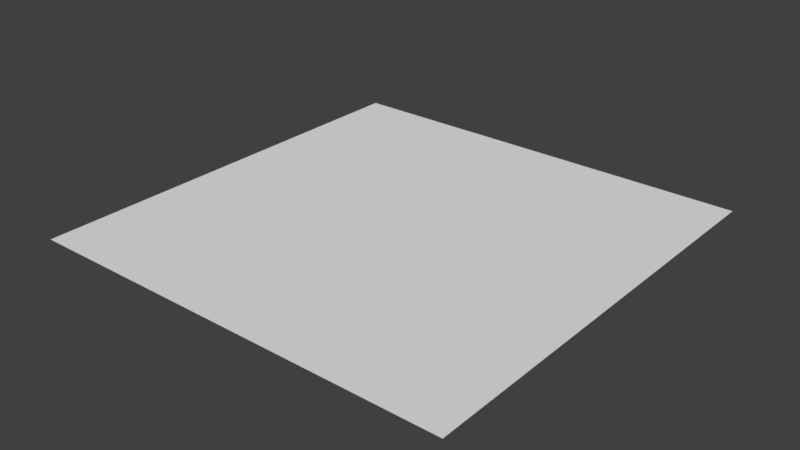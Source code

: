 # Source: alembic-user.blend  (saved by Blender 2.79.2; exported with 4.5.12 LTS)
import bpy
from mathutils import Matrix  # noqa: F401  (used for matrix-valued properties, if any)

bpy.ops.wm.read_factory_settings(use_empty=True)
scene = bpy.context.scene
scene.name = 'Scene'

# ---- collections
col_collection_1 = bpy.data.collections.new('Collection 1'); scene.collection.children.link(col_collection_1)

# ---- world
world_world = bpy.data.worlds.new('World'); scene.world = world_world
world_world.use_nodes = True; world_world.node_tree.nodes.clear()
_N = world_world.node_tree.nodes; _L = world_world.node_tree.links
n0 = _N.new('ShaderNodeOutputWorld'); n0.name = 'World Output'; n0.location = (300, 300)
n1 = _N.new('ShaderNodeBackground'); n1.name = 'Background'; n1.location = (10, 300)
n1.inputs[0].default_value = (0.05088, 0.05088, 0.05088, 1.0)
n2 = _N.new('ShaderNodeTexEnvironment'); n2.name = 'Environment Texture'; n2.location = (-224, 300)
n2.width = 140
n3 = _N.new('ShaderNodeMapping'); n3.name = 'Mapping'; n3.location = (-614, 294)
n4 = _N.new('ShaderNodeTexCoord'); n4.name = 'Texture Coordinate'; n4.location = (-814, 275)
_L.new(n1.outputs[0], n0.inputs[0])
_L.new(n4.outputs[0], n3.inputs[0])
_L.new(n3.outputs[0], n2.inputs[0])
n0.is_active_output = True
world_world.color = (0.05088, 0.05088, 0.05088)
world_world.use_sun_shadow = False
world_world.sun_shadow_jitter_overblur = 0.0
world_world.cycles.sampling_method = 'MANUAL'

# ---- meshes
me_planeshape = bpy.data.meshes.new('PlaneShape')
me_planeshape.from_pydata([(-1.627, -1.627, 0.0), (1.627, -1.627, 0.0), (-1.627, 1.627, 0.0), (1.627, 1.627, 0.0), (-1.627, 1.331, 0.0), (-1.627, 1.035, 0.0), (-1.627, 0.7394, 0.0), (-1.627, 0.4436, 0.0), (-1.627, 0.1479, 0.0), (-1.627, -0.1479, 0.0), (-1.627, -0.4436, 0.0), (-1.627, -0.7394, 0.0), (-1.627, -1.035, 0.0), (-1.627, -1.331, 0.0), (-1.331, -1.627, 0.0), (-1.035, -1.627, 0.0), (-0.7394, -1.627, 0.0), (-0.4436, -1.627, 0.0), (-0.1479, -1.627, 0.0), (0.1479, -1.627, 0.0), (0.4436, -1.627, 0.0), (0.7394, -1.627, 0.0), (1.035, -1.627, 0.0), (1.331, -1.627, 0.0), (1.627, -1.331, 0.0), (1.627, -1.035, 0.0), (1.627, -0.7394, 0.0), (1.627, -0.4436, 0.0), (1.627, -0.1479, 0.0), (1.627, 0.1479, 0.0), (1.627, 0.4436, 0.0), (1.627, 0.7394, 0.0), (1.627, 1.035, 0.0), (1.627, 1.331, 0.0), (1.331, 1.627, 0.0), (1.035, 1.627, 0.0), (0.7394, 1.627, 0.0), (0.4436, 1.627, 0.0), (0.1479, 1.627, 0.0), (-0.1479, 1.627, 0.0), (-0.4436, 1.627, 0.0), (-0.7394, 1.627, 0.0), (-1.035, 1.627, 0.0), (-1.331, 1.627, 0.0), (-1.331, -1.331, 0.0), (-1.331, -1.035, 0.0), (-1.331, -0.7394, 0.0), (-1.331, -0.4436, 0.0), (-1.331, -0.1479, 0.0), (-1.331, 0.1479, 0.0), (-1.331, 0.4436, 0.0), (-1.331, 0.7394, 0.0), (-1.331, 1.035, 0.0), (-1.331, 1.331, 0.0), (-1.035, -1.331, 0.0), (-1.035, -1.035, 0.0), (-1.035, -0.7394, 0.0), (-1.035, -0.4436, 0.0), (-1.035, -0.1479, 0.0), (-1.035, 0.1479, 0.0), (-1.035, 0.4436, 0.0), (-1.035, 0.7394, 0.0), (-1.035, 1.035, 0.0), (-1.035, 1.331, 0.0), (-0.7394, -1.331, 0.0), (-0.7394, -1.035, 0.0), (-0.7394, -0.7394, 0.0), (-0.7394, -0.4436, 0.0), (-0.7394, -0.1479, 0.0), (-0.7394, 0.1479, 0.0), (-0.7394, 0.4436, 0.0), (-0.7394, 0.7394, 0.0), (-0.7394, 1.035, 0.0), (-0.7394, 1.331, 0.0), (-0.4436, -1.331, 0.0), (-0.4436, -1.035, 0.0), (-0.4436, -0.7394, 0.0), (-0.4436, -0.4436, 0.0), (-0.4436, -0.1479, 0.0), (-0.4436, 0.1479, 0.0), (-0.4436, 0.4436, 0.0), (-0.4436, 0.7394, 0.0), (-0.4436, 1.035, 0.0), (-0.4436, 1.331, 0.0), (-0.1479, -1.331, 0.0), (-0.1479, -1.035, 0.0), (-0.1479, -0.7394, 0.0), (-0.1479, -0.4436, 0.0), (-0.1479, -0.1479, 0.0), (-0.1479, 0.1479, 0.0), (-0.1479, 0.4436, 0.0), (-0.1479, 0.7394, 0.0), (-0.1479, 1.035, 0.0), (-0.1479, 1.331, 0.0), (0.1479, -1.331, 0.0), (0.1479, -1.035, 0.0), (0.1479, -0.7394, 0.0), (0.1479, -0.4436, 0.0), (0.1479, -0.1479, 0.0), (0.1479, 0.1479, 0.0), (0.1479, 0.4436, 0.0), (0.1479, 0.7394, 0.0), (0.1479, 1.035, 0.0), (0.1479, 1.331, 0.0), (0.4436, -1.331, 0.0), (0.4436, -1.035, 0.0), (0.4436, -0.7394, 0.0), (0.4436, -0.4436, 0.0), (0.4436, -0.1479, 0.0), (0.4436, 0.1479, 0.0), (0.4436, 0.4436, 0.0), (0.4436, 0.7394, 0.0), (0.4436, 1.035, 0.0), (0.4436, 1.331, 0.0), (0.7394, -1.331, 0.0), (0.7394, -1.035, 0.0), (0.7394, -0.7394, 0.0), (0.7394, -0.4436, 0.0), (0.7394, -0.1479, 0.0), (0.7394, 0.1479, 0.0), (0.7394, 0.4436, 0.0), (0.7394, 0.7394, 0.0), (0.7394, 1.035, 0.0), (0.7394, 1.331, 0.0), (1.035, -1.331, 0.0), (1.035, -1.035, 0.0), (1.035, -0.7394, 0.0), (1.035, -0.4436, 0.0), (1.035, -0.1479, 0.0), (1.035, 0.1479, 0.0), (1.035, 0.4436, 0.0), (1.035, 0.7394, 0.0), (1.035, 1.035, 0.0), (1.035, 1.331, 0.0), (1.331, -1.331, 0.0), (1.331, -1.035, 0.0), (1.331, -0.7394, 0.0), (1.331, -0.4436, 0.0), (1.331, -0.1479, 0.0), (1.331, 0.1479, 0.0), (1.331, 0.4436, 0.0), (1.331, 0.7394, 0.0), (1.331, 1.035, 0.0), (1.331, 1.331, 0.0)], [], [(143, 33, 3, 34), (4, 53, 43, 2), (53, 63, 42, 43), (63, 73, 41, 42), (73, 83, 40, 41), (83, 93, 39, 40), (93, 103, 38, 39), (103, 113, 37, 38), (113, 123, 36, 37), (123, 133, 35, 36), (133, 143, 34, 35), (0, 14, 44, 13), (13, 44, 45, 12), (12, 45, 46, 11), (11, 46, 47, 10), (10, 47, 48, 9), (9, 48, 49, 8), (8, 49, 50, 7), (7, 50, 51, 6), (6, 51, 52, 5), (5, 52, 53, 4), (14, 15, 54, 44), (44, 54, 55, 45), (45, 55, 56, 46), (46, 56, 57, 47), (47, 57, 58, 48), (48, 58, 59, 49), (49, 59, 60, 50), (50, 60, 61, 51), (51, 61, 62, 52), (52, 62, 63, 53), (15, 16, 64, 54), (54, 64, 65, 55), (55, 65, 66, 56), (56, 66, 67, 57), (57, 67, 68, 58), (58, 68, 69, 59), (59, 69, 70, 60), (60, 70, 71, 61), (61, 71, 72, 62), (62, 72, 73, 63), (16, 17, 74, 64), (64, 74, 75, 65), (65, 75, 76, 66), (66, 76, 77, 67), (67, 77, 78, 68), (68, 78, 79, 69), (69, 79, 80, 70), (70, 80, 81, 71), (71, 81, 82, 72), (72, 82, 83, 73), (17, 18, 84, 74), (74, 84, 85, 75), (75, 85, 86, 76), (76, 86, 87, 77), (77, 87, 88, 78), (78, 88, 89, 79), (79, 89, 90, 80), (80, 90, 91, 81), (81, 91, 92, 82), (82, 92, 93, 83), (18, 19, 94, 84), (84, 94, 95, 85), (85, 95, 96, 86), (86, 96, 97, 87), (87, 97, 98, 88), (88, 98, 99, 89), (89, 99, 100, 90), (90, 100, 101, 91), (91, 101, 102, 92), (92, 102, 103, 93), (19, 20, 104, 94), (94, 104, 105, 95), (95, 105, 106, 96), (96, 106, 107, 97), (97, 107, 108, 98), (98, 108, 109, 99), (99, 109, 110, 100), (100, 110, 111, 101), (101, 111, 112, 102), (102, 112, 113, 103), (20, 21, 114, 104), (104, 114, 115, 105), (105, 115, 116, 106), (106, 116, 117, 107), (107, 117, 118, 108), (108, 118, 119, 109), (109, 119, 120, 110), (110, 120, 121, 111), (111, 121, 122, 112), (112, 122, 123, 113), (21, 22, 124, 114), (114, 124, 125, 115), (115, 125, 126, 116), (116, 126, 127, 117), (117, 127, 128, 118), (118, 128, 129, 119), (119, 129, 130, 120), (120, 130, 131, 121), (121, 131, 132, 122), (122, 132, 133, 123), (22, 23, 134, 124), (124, 134, 135, 125), (125, 135, 136, 126), (126, 136, 137, 127), (127, 137, 138, 128), (128, 138, 139, 129), (129, 139, 140, 130), (130, 140, 141, 131), (131, 141, 142, 132), (132, 142, 143, 133), (23, 1, 24, 134), (134, 24, 25, 135), (135, 25, 26, 136), (136, 26, 27, 137), (137, 27, 28, 138), (138, 28, 29, 139), (139, 29, 30, 140), (140, 30, 31, 141), (141, 31, 32, 142), (142, 32, 33, 143)])
me_planeshape.use_remesh_preserve_volume = False
me_planeshape.use_remesh_preserve_attributes = False
me_planeshape.use_mirror_vertex_groups = False
me_planeshape.update()

# ---- objects
ob_plane = bpy.data.objects.new('Plane', me_planeshape)

# ---- transforms, parenting, visibility, modifiers, constraints
ob_plane.location = (0.0, 0.0, 1.314)
ob_plane.lineart.crease_threshold = 0.0
_m = ob_plane.modifiers.new('Mesh Sequence Cache', 'MESH_SEQUENCE_CACHE')
_m.object_path = '/Plane/PlaneShape'
_m.read_data = {'COLOR', 'POLY', 'UV', 'VERT'}

# ---- collection membership
col_collection_1.objects.link(ob_plane)

# ---- scene / render settings (as saved in the file)
scene.frame_start = 1; scene.frame_end = 70; scene.frame_set(1)
scene.render.engine = 'CYCLES'
scene.render.image_settings.file_format = 'FFMPEG'
scene.render.resolution_percentage = 50
scene.render.dither_intensity = 0.0
scene.cycles.use_denoising = False
scene.cycles.samples = 128
scene.cycles.sampling_pattern = 'TABULATED_SOBOL'
scene.cycles.use_adaptive_sampling = False
scene.cycles.use_light_tree = False
scene.view_settings.view_transform = 'Standard'
bpy.context.view_layer.update()

# ---- added for rendering (the .blend has no active camera and no usable light): camera, sun
cam_auto = bpy.data.cameras.new('AutoCamera')
cam_auto.lens = 50.0
cam_auto.sensor_width = 36.0
cam_auto.clip_end = 1000.0
ob_auto_camera = bpy.data.objects.new('AutoCamera', cam_auto)
scene.collection.objects.link(ob_auto_camera)
ob_auto_camera.location = (4.25676, -5.10811, 4.71918)
ob_auto_camera.rotation_euler = (1.09748, -7.21219e-08, 0.694738)
scene.camera = ob_auto_camera
light_auto_sun = bpy.data.lights.new('AutoSun', 'SUN')
light_auto_sun.energy = 3.0
light_auto_sun.angle = 0.0523599
ob_auto_sun = bpy.data.objects.new('AutoSun', light_auto_sun)
scene.collection.objects.link(ob_auto_sun)
ob_auto_sun.rotation_euler = (0.872665, 0.174533, 0.523599)
bpy.context.view_layer.update()
